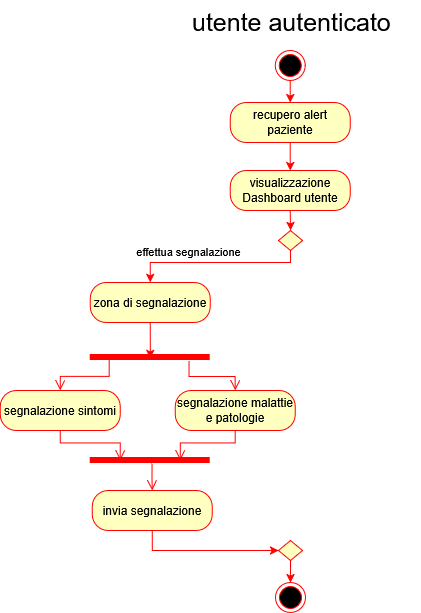

The diagram above was exported from draw.io. Its source (the exported page's mxGraphModel, read from the mxfile embedded in the PNG):
<mxGraphModel dx="2430" dy="3204" grid="1" gridSize="10" guides="1" tooltips="1" connect="1" arrows="1" fold="1" page="1" pageScale="1" pageWidth="827" pageHeight="1169" math="0" shadow="0">
  <root>
    <mxCell id="0" />
    <mxCell id="1" parent="0" />
    <mxCell id="2" edge="1" parent="1" source="3" style="edgeStyle=orthogonalEdgeStyle;rounded=0;orthogonalLoop=1;jettySize=auto;html=1;exitX=0.5;exitY=1;exitDx=0;exitDy=0;entryX=0.5;entryY=0;entryDx=0;entryDy=0;strokeColor=#FF0000;" target="6">
      <mxGeometry relative="1" as="geometry" />
    </mxCell>
    <mxCell id="3" parent="1" style="ellipse;html=1;shape=endState;fillColor=#000000;strokeColor=#ff0000;" value="" vertex="1">
      <mxGeometry height="30" width="30" x="1919.72" y="5140" as="geometry" />
    </mxCell>
    <mxCell id="4" parent="1" style="text;whiteSpace=wrap;html=1;" value="&lt;font style=&quot;font-size: 25px;&quot;&gt;utente autenticato&lt;/font&gt;" vertex="1">
      <mxGeometry height="50" width="230" x="1834.72" y="5090" as="geometry" />
    </mxCell>
    <mxCell id="5" edge="1" parent="1" source="6" style="edgeStyle=orthogonalEdgeStyle;rounded=0;orthogonalLoop=1;jettySize=auto;html=1;exitX=0.5;exitY=1;exitDx=0;exitDy=0;entryX=0.5;entryY=0;entryDx=0;entryDy=0;strokeColor=#FF0000;" target="8">
      <mxGeometry relative="1" as="geometry" />
    </mxCell>
    <mxCell id="6" parent="1" style="rounded=1;whiteSpace=wrap;html=1;arcSize=40;fontColor=#000000;fillColor=#ffffc0;strokeColor=#ff0000;" value="recupero alert paziente" vertex="1">
      <mxGeometry height="40" width="120" x="1874.72" y="5192" as="geometry" />
    </mxCell>
    <mxCell id="7" edge="1" parent="1" source="8" style="edgeStyle=orthogonalEdgeStyle;rounded=0;orthogonalLoop=1;jettySize=auto;html=1;exitX=0.5;exitY=1;exitDx=0;exitDy=0;entryX=0.5;entryY=0;entryDx=0;entryDy=0;strokeColor=#FF0000;" target="22">
      <mxGeometry relative="1" as="geometry" />
    </mxCell>
    <mxCell id="8" parent="1" style="rounded=1;whiteSpace=wrap;html=1;arcSize=40;fontColor=#000000;fillColor=#ffffc0;strokeColor=#ff0000;" value="visualizzazione Dashboard utente" vertex="1">
      <mxGeometry height="40" width="120" x="1874.72" y="5260" as="geometry" />
    </mxCell>
    <mxCell id="9" parent="1" style="rounded=1;whiteSpace=wrap;html=1;arcSize=40;fontColor=#000000;fillColor=#ffffc0;strokeColor=#ff0000;" value="zona di segnalazione" vertex="1">
      <mxGeometry height="40" width="120" x="1734.72" y="5372" as="geometry" />
    </mxCell>
    <mxCell id="10" parent="1" style="shape=line;html=1;strokeWidth=6;strokeColor=#ff0000;" value="" vertex="1">
      <mxGeometry height="10" width="120" x="1734.72" y="5442" as="geometry" />
    </mxCell>
    <mxCell id="11" edge="1" parent="1" source="10" style="edgeStyle=orthogonalEdgeStyle;html=1;verticalAlign=bottom;endArrow=open;endSize=8;strokeColor=#ff0000;rounded=0;exitX=0.158;exitY=0.685;exitDx=0;exitDy=0;exitPerimeter=0;entryX=0.5;entryY=0;entryDx=0;entryDy=0;" target="12" value="">
      <mxGeometry relative="1" as="geometry">
        <mxPoint x="1753.72" y="5582" as="targetPoint" />
      </mxGeometry>
    </mxCell>
    <mxCell id="12" parent="1" style="rounded=1;whiteSpace=wrap;html=1;arcSize=40;fontColor=#000000;fillColor=#ffffc0;strokeColor=#ff0000;" value="segnalazione sintomi" vertex="1">
      <mxGeometry height="40" width="120" x="1644.72" y="5480" as="geometry" />
    </mxCell>
    <mxCell id="13" edge="1" parent="1" source="12" style="edgeStyle=orthogonalEdgeStyle;html=1;verticalAlign=bottom;endArrow=open;endSize=8;strokeColor=#ff0000;rounded=0;entryX=0.25;entryY=0.5;entryDx=0;entryDy=0;entryPerimeter=0;" target="17" value="">
      <mxGeometry relative="1" as="geometry">
        <mxPoint x="1704.72" y="5702" as="targetPoint" />
      </mxGeometry>
    </mxCell>
    <mxCell id="14" parent="1" style="rounded=1;whiteSpace=wrap;html=1;arcSize=40;fontColor=#000000;fillColor=#ffffc0;strokeColor=#ff0000;" value="segnalazione malattie e patologie" vertex="1">
      <mxGeometry height="40" width="120" x="1819.72" y="5480" as="geometry" />
    </mxCell>
    <mxCell id="15" edge="1" parent="1" source="14" style="edgeStyle=orthogonalEdgeStyle;html=1;verticalAlign=bottom;endArrow=open;endSize=8;strokeColor=#ff0000;rounded=0;entryX=0.75;entryY=0.5;entryDx=0;entryDy=0;entryPerimeter=0;" target="17" value="">
      <mxGeometry relative="1" as="geometry">
        <mxPoint x="1879.72" y="5702" as="targetPoint" />
      </mxGeometry>
    </mxCell>
    <mxCell id="16" edge="1" parent="1" source="10" style="edgeStyle=orthogonalEdgeStyle;html=1;verticalAlign=bottom;endArrow=open;endSize=8;strokeColor=#ff0000;rounded=0;exitX=0.824;exitY=0.825;exitDx=0;exitDy=0;exitPerimeter=0;entryX=0.5;entryY=0;entryDx=0;entryDy=0;" target="14" value="">
      <mxGeometry relative="1" as="geometry">
        <mxPoint x="1744.72" y="5542" as="sourcePoint" />
        <mxPoint x="1744.72" y="5602" as="targetPoint" />
      </mxGeometry>
    </mxCell>
    <mxCell id="17" parent="1" style="shape=line;html=1;strokeWidth=6;strokeColor=#ff0000;" value="" vertex="1">
      <mxGeometry height="10" width="120" x="1734.72" y="5545" as="geometry" />
    </mxCell>
    <mxCell id="18" edge="1" parent="1" source="19" style="edgeStyle=orthogonalEdgeStyle;rounded=0;orthogonalLoop=1;jettySize=auto;html=1;exitX=0.5;exitY=1;exitDx=0;exitDy=0;entryX=0;entryY=0.5;entryDx=0;entryDy=0;strokeColor=#FF0000;" target="25">
      <mxGeometry relative="1" as="geometry" />
    </mxCell>
    <mxCell id="19" parent="1" style="rounded=1;whiteSpace=wrap;html=1;arcSize=40;fontColor=#000000;fillColor=#ffffc0;strokeColor=#ff0000;" value="invia segnalazione" vertex="1">
      <mxGeometry height="40" width="120" x="1736.72" y="5580" as="geometry" />
    </mxCell>
    <mxCell id="20" edge="1" parent="1" source="17" style="edgeStyle=orthogonalEdgeStyle;html=1;verticalAlign=bottom;endArrow=open;endSize=8;strokeColor=#ff0000;rounded=0;exitX=0.515;exitY=0.807;exitDx=0;exitDy=0;exitPerimeter=0;entryX=0.5;entryY=0;entryDx=0;entryDy=0;" target="19" value="">
      <mxGeometry relative="1" as="geometry">
        <mxPoint x="1794.72" y="5862" as="sourcePoint" />
        <mxPoint x="1797.72" y="5922" as="targetPoint" />
      </mxGeometry>
    </mxCell>
    <mxCell id="21" edge="1" parent="1" source="22" style="edgeStyle=orthogonalEdgeStyle;rounded=0;orthogonalLoop=1;jettySize=auto;html=1;exitX=0.5;exitY=1;exitDx=0;exitDy=0;entryX=0.5;entryY=0;entryDx=0;entryDy=0;strokeColor=#FF0000;" target="9">
      <mxGeometry relative="1" as="geometry">
        <Array as="points">
          <mxPoint x="1935" y="5352" />
          <mxPoint x="1795" y="5352" />
        </Array>
      </mxGeometry>
    </mxCell>
    <mxCell id="22" parent="1" style="rhombus;whiteSpace=wrap;html=1;fontColor=#000000;fillColor=#ffffc0;strokeColor=#ff0000;" value="" vertex="1">
      <mxGeometry height="20" width="24" x="1923" y="5320" as="geometry" />
    </mxCell>
    <mxCell id="23" connectable="0" parent="1" style="edgeLabel;html=1;align=center;verticalAlign=middle;resizable=0;points=[];" value="effettua segnalazione" vertex="1">
      <mxGeometry x="1764.72" y="5310" as="geometry">
        <mxPoint x="68" y="30" as="offset" />
      </mxGeometry>
    </mxCell>
    <mxCell id="24" edge="1" parent="1" source="25" style="edgeStyle=orthogonalEdgeStyle;rounded=0;orthogonalLoop=1;jettySize=auto;html=1;exitX=0.5;exitY=1;exitDx=0;exitDy=0;entryX=0.5;entryY=0;entryDx=0;entryDy=0;strokeColor=#FF0000;" target="26">
      <mxGeometry relative="1" as="geometry" />
    </mxCell>
    <mxCell id="25" parent="1" style="rhombus;whiteSpace=wrap;html=1;fontColor=#000000;fillColor=#ffffc0;strokeColor=#ff0000;" value="" vertex="1">
      <mxGeometry height="20" width="24" x="1923" y="5630" as="geometry" />
    </mxCell>
    <mxCell id="26" parent="1" style="ellipse;html=1;shape=endState;fillColor=#000000;strokeColor=#ff0000;" value="" vertex="1">
      <mxGeometry height="30" width="30" x="1920" y="5672" as="geometry" />
    </mxCell>
    <mxCell id="27" edge="1" parent="1" source="9" style="edgeStyle=orthogonalEdgeStyle;rounded=0;orthogonalLoop=1;jettySize=auto;html=1;exitX=0.5;exitY=1;exitDx=0;exitDy=0;entryX=0.501;entryY=0.579;entryDx=0;entryDy=0;entryPerimeter=0;strokeColor=#FF0000;" target="10">
      <mxGeometry relative="1" as="geometry" />
    </mxCell>
  </root>
</mxGraphModel>